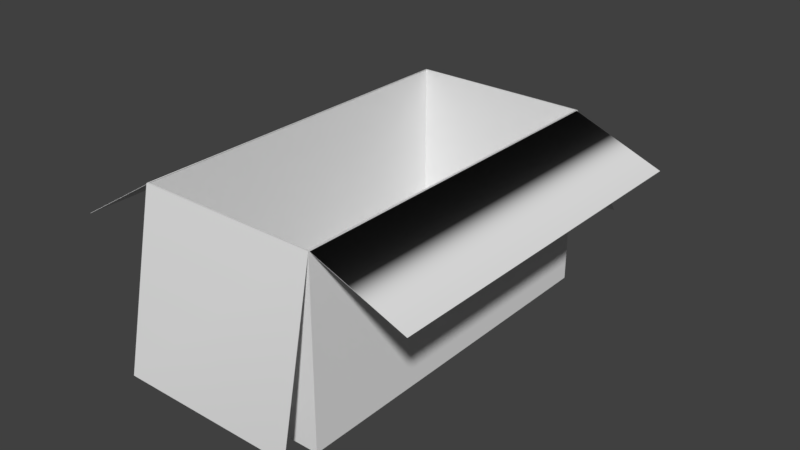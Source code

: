 # Source: Caja.blend  (saved by Blender 2.79.0; exported with 4.5.12 LTS)
import bpy
from mathutils import Matrix  # noqa: F401  (used for matrix-valued properties, if any)

bpy.ops.wm.read_factory_settings(use_empty=True)
scene = bpy.context.scene
scene.name = 'Scene'

# ---- collections
col_collection_1 = bpy.data.collections.new('Collection 1'); scene.collection.children.link(col_collection_1)

# ---- materials (node trees are filled in below, after node groups)
mat_todo = bpy.data.materials.new('TODO')
mat_todo.alpha_threshold = 0.0
mat_todo.use_transparent_shadow = False
mat_todo.roughness = 0.5
mat_dentro = bpy.data.materials.new('Dentro')
mat_dentro.alpha_threshold = 0.0
mat_dentro.use_transparent_shadow = False
mat_dentro.roughness = 0.5

# ---- material node trees

# ---- world
world_world = bpy.data.worlds.new('World'); scene.world = world_world
world_world.color = (0.05088, 0.05088, 0.05088)
world_world.use_sun_shadow = False
world_world.sun_shadow_jitter_overblur = 0.0
world_world.cycles.sampling_method = 'MANUAL'

# ---- meshes
me_untitled_016 = bpy.data.meshes.new('Untitled.016')
me_untitled_016.from_pydata([(-28.08, -28.08, 56.16), (-28.08, 28.08, 56.16), (28.08, -28.08, 56.16), (28.08, 28.08, 56.16), (28.08, -28.08, -56.16), (28.08, 28.08, -56.16), (-28.08, -28.08, -56.16), (-28.08, 28.08, -56.16), (-27.66, 28.08, 55.74), (27.66, 28.08, 55.74), (27.66, 28.08, -55.74), (-27.66, 28.08, -55.74), (-27.66, -27.18, 55.74), (27.66, -27.18, 55.74), (27.66, -27.18, -55.74), (-27.66, -27.18, -55.74), (-28.08, 27.93, -56.16), (28.08, 27.93, -56.16), (28.08, 27.93, 56.16), (-28.08, 27.93, 56.16), (-28.08, -24.26, 67.12), (-28.08, -15.02, -84.46), (-28.08, -15.17, -84.46), (28.08, -15.02, -84.46), (1.879, 28.36, 56.16), (28.08, -15.17, -84.46), (1.879, 28.21, -56.16), (28.08, -24.26, 67.12), (-28.08, -24.1, 67.12), (28.08, -24.1, 67.12), (27.66, 27.99, -55.74), (27.66, 27.99, 55.74), (-27.66, 27.99, 55.74), (-27.66, 27.99, -55.74), (56.22, 16.91, 55.74), (56.22, 16.91, -55.74), (56.22, 16.81, -55.74), (56.22, 16.81, 55.74), (-55.2, 10.89, 55.74), (-55.2, 10.89, -55.74), (-55.2, 10.79, 55.74), (-55.2, 10.79, -55.74), (-27.66, 27.99, 55.74), (-55.2, 10.79, -55.74)], [(42, 43)], [(29, 28, 20), (5, 10, 3), (21, 23, 25), (5, 23, 7), (14, 15, 12), (2, 0, 6), (9, 8, 1), (10, 9, 3), (11, 10, 5), (8, 11, 7), (13, 12, 32), (14, 13, 31), (15, 14, 30), (12, 15, 33), (4, 6, 16), (18, 17, 5), (0, 2, 18), (16, 19, 1), (3, 29, 18), (18, 27, 19), (16, 22, 17), (7, 11, 5), (19, 20, 1), (2, 4, 17), (7, 21, 16), (1, 8, 7), (27, 20, 19), (29, 27, 18), (28, 29, 3), (20, 28, 1), (22, 25, 17), (21, 22, 16), (23, 21, 7), (25, 23, 5), (27, 29, 20), (1, 28, 3), (22, 21, 25), (17, 25, 5), (13, 14, 12), (4, 2, 6), (3, 9, 1), (6, 0, 19), (34, 35, 36), (8, 9, 31), (39, 38, 40), (10, 11, 33), (37, 36, 30), (34, 37, 31), (35, 34, 9), (36, 35, 10), (41, 40, 32), (39, 41, 33), (38, 39, 11), (40, 38, 8), (31, 13, 32), (30, 14, 31), (33, 15, 30), (32, 12, 33), (17, 4, 16), (3, 18, 5), (19, 0, 18), (7, 16, 1), (18, 2, 17), (16, 6, 19), (37, 34, 36), (32, 8, 31), (41, 39, 40), (30, 10, 33), (31, 37, 30), (9, 34, 31), (10, 35, 9), (30, 36, 10), (33, 41, 32), (11, 39, 33), (8, 38, 11), (32, 40, 8)])
me_untitled_016.polygons.foreach_set('use_smooth', [True] * 76)
me_untitled_016.polygons.foreach_set('material_index', [0, 0, 0, 0, 1, 0, 0, 0, 0, 0, 1, 1, 1, 1, 0, 0, 0, 0, 0, 0, 0, 0, 0, 0, 0, 0, 0, 0, 0, 0, 0, 0, 0, 0, 0, 0, 0, 0, 1, 0, 0, 0, 0, 0, 0, 0, 0, 0, 0, 0, 0, 0, 0, 0, 1, 1, 1, 1, 0, 0, 0, 0, 0, 0, 0, 0, 0, 0, 0, 0, 0, 0, 0, 0, 0, 0])
_k = set([(0, 2), (0, 6), (0, 19), (1, 3), (1, 7), (1, 28), (2, 4), (2, 18), (3, 5), (3, 29), (4, 6), (4, 17), (5, 23), (6, 16), (7, 21), (8, 9), (8, 32), (8, 38), (9, 31), (9, 34), (10, 11), (10, 30), (10, 35), (11, 33), (11, 39), (12, 13), (12, 15), (12, 32), (13, 14), (13, 31), (14, 15), (14, 30), (15, 33), (16, 17), (16, 22), (17, 25), (18, 19), (18, 27), (19, 20), (20, 27), (20, 28), (21, 22), (21, 23), (22, 25), (23, 25), (27, 29), (30, 31), (30, 36), (31, 37), (32, 33), (32, 40), (33, 41), (34, 35), (34, 37), (35, 36), (36, 37), (38, 39), (38, 40), (39, 41), (40, 41)])
me_untitled_016.attributes.new('sharp_edge', 'BOOLEAN', 'EDGE').data.foreach_set('value', [ (min(e.vertices), max(e.vertices)) in _k for e in me_untitled_016.edges])
_uv = me_untitled_016.uv_layers.new(name='___ UVW')
_uv.uv.foreach_set('vector', [0.7023, 0.7011, 0.7023, 0.877, 0.7018, 0.877, 0.5285, 0.3519, 0.5272, 0.3505, 0.5285, 1.195e-08, 0.9995, 0.877, 0.9995, 0.7011, 1.0, 0.7011, 0.867, 0.7011, 0.9995, 0.7011, 0.867, 0.877, 0.0, 0.0, 0.3339, 0.0, 0.3339, 0.6684, 0.5285, 2.39e-08, 0.7044, 0.0, 0.7044, 0.3519, 0.5272, 0.00132, 0.3537, 0.00132, 0.3524, 0.0, 0.5272, 0.3505, 0.5272, 0.00132, 0.5285, 1.195e-08, 0.3537, 0.3505, 0.5272, 0.3505, 0.5285, 0.3519, 0.3537, 0.00132, 0.3537, 0.3505, 0.3524, 0.3519, 0.667, 0.6684, 0.667, 1.0, 0.3339, 1.0, 0.3339, 0.6684, 0.3339, 9.148e-08, 0.667, 0.0, 6.908e-08, 1.0, 0.0, 0.6684, 0.333, 0.6684, 0.667, 0.6684, 0.667, 4.574e-08, 1.0, 0.0, 0.7018, 0.7009, 0.7018, 0.8768, 0.5262, 0.8768, 0.3519, 0.4405, 0.3519, 0.08865, 0.3524, 0.08865, 0.3503, 0.877, 0.3503, 0.7011, 0.5259, 0.7011, 0.000478, 0.08865, 0.0004781, 0.4405, 2.394e-08, 0.4405, 0.3524, 0.4405, 0.1887, 0.4748, 0.3519, 0.4405, 0.0, 0.8239, 0.1647, 0.8239, 2.394e-08, 0.9998, 0.3058, 1.0, 0.1733, 1.0, 0.3058, 0.8241, 0.3524, 0.3519, 0.3537, 0.3505, 0.5285, 0.3519, 0.0004781, 0.4405, 0.1642, 0.4748, 2.394e-08, 0.4405, 0.1762, 0.4405, 0.1762, 0.08865, 0.3519, 0.08865, 0.0, 0.08865, 0.1352, 0.0, 0.000478, 0.08865, 0.3524, 0.0, 0.3537, 0.00132, 0.3524, 0.3519, 0.1647, 0.8239, 0.1647, 0.9998, 2.394e-08, 0.9998, 0.1887, 0.4748, 0.1882, 0.4748, 0.3519, 0.4405, 0.7023, 0.877, 0.7023, 0.7011, 0.867, 0.7011, 0.1642, 0.4748, 0.1637, 0.4748, 2.394e-08, 0.4405, 0.1733, 1.0, 0.1733, 0.8241, 0.3058, 0.8241, 0.1352, 0.0, 0.1357, 0.0, 0.000478, 0.08865, 0.9995, 0.7011, 0.9995, 0.877, 0.867, 0.877, 0.2167, 0.0, 0.2172, 0.0, 0.3524, 0.08865, 0.7018, 0.7011, 0.7023, 0.7011, 0.7018, 0.877, 0.867, 0.877, 0.7023, 0.877, 0.867, 0.7011, 1.0, 0.877, 0.9995, 0.877, 1.0, 0.7011, 0.3519, 0.08865, 0.2167, 0.0, 0.3524, 0.08865, 6.908e-08, 0.6684, 0.0, 0.0, 0.3339, 0.6684, 0.5285, 0.3519, 0.5285, 2.39e-08, 0.7044, 0.3519, 0.5285, 1.195e-08, 0.5272, 0.00132, 0.3524, 0.0, 0.1762, 0.08865, 0.1762, 0.4405, 0.0004781, 0.4405, 0.5262, 0.3519, 0.5262, 0.7011, 0.5259, 0.7011, 0.5285, 0.6146, 0.5285, 0.4413, 0.5288, 0.4413, 0.3467, 0.4748, 0.3467, 0.8241, 0.3464, 0.8241, 0.1733, 0.5643, 0.1733, 0.7376, 0.173, 0.7376, 0.8826, 0.0, 0.8826, 0.3492, 0.7939, 0.3492, 0.5636, 0.3519, 0.5639, 0.3519, 0.5288, 0.4413, 0.8826, 0.3492, 0.8826, 0.0, 0.97, 0.0, 0.138, 0.4748, 0.1383, 0.4748, 0.1733, 0.5643, 0.8749, 0.7011, 0.8749, 0.3519, 0.9626, 0.3519, 0.1194, 0.8239, 0.1191, 0.8239, 0.173, 0.7376, 0.7939, 0.0, 0.7939, 0.3492, 0.7044, 0.3492, 0.5828, 0.7009, 0.5825, 0.7009, 0.5285, 0.6146, 0.3339, 0.6684, 0.667, 0.6684, 0.3339, 1.0, 0.667, 0.6684, 0.3339, 0.6684, 0.667, 0.0, 0.333, 1.0, 6.908e-08, 1.0, 0.333, 0.6684, 1.0, 0.6684, 0.667, 0.6684, 1.0, 0.0, 0.5262, 0.7009, 0.7018, 0.7009, 0.5262, 0.8768, 0.3524, 0.4405, 0.3519, 0.4405, 0.3524, 0.08865, 0.5259, 0.877, 0.3503, 0.877, 0.5259, 0.7011, 0.0, 0.08865, 0.000478, 0.08865, 2.394e-08, 0.4405, 0.3519, 0.4405, 0.1762, 0.4405, 0.3519, 0.08865, 0.000478, 0.08865, 0.1762, 0.08865, 0.0004781, 0.4405, 0.5259, 0.3519, 0.5262, 0.3519, 0.5259, 0.7011, 0.5288, 0.6146, 0.5285, 0.6146, 0.5288, 0.4413, 0.3464, 0.4748, 0.3467, 0.4748, 0.3464, 0.8241, 0.173, 0.5643, 0.1733, 0.5643, 0.173, 0.7376, 0.7939, 1.195e-08, 0.8826, 0.0, 0.7939, 0.3492, 0.5285, 0.4413, 0.5636, 0.3519, 0.5288, 0.4413, 0.97, 0.3492, 0.8826, 0.3492, 0.97, 0.0, 0.173, 0.5643, 0.138, 0.4748, 0.1733, 0.5643, 0.9626, 0.7011, 0.8749, 0.7011, 0.9626, 0.3519, 0.1733, 0.7376, 0.1194, 0.8239, 0.173, 0.7376, 0.7044, 0.0, 0.7939, 0.0, 0.7044, 0.3492, 0.5288, 0.6146, 0.5828, 0.7009, 0.5285, 0.6146])
me_untitled_016.materials.append(mat_todo)
me_untitled_016.materials.append(mat_dentro)
me_untitled_016.use_remesh_preserve_volume = False
me_untitled_016.use_remesh_preserve_attributes = False
me_untitled_016.use_mirror_vertex_groups = False
me_untitled_016.update()
me_untitled_016.normals_split_custom_set([tuple(v) for v in zip(*[iter([1.326e-05, 0.06883, 0.9976, -1.326e-05, 0.1376, 0.9905, 0.0, 0.0, 1.0, -4.289e-05, 0.9276, -0.3735, -0.1734, 0.9849, 1.169e-06, 0.0, 1.0, 0.0, 0.0, 0.0, -1.0, 0.0, 0.0, -1.0, 0.0, 0.0, -1.0, -4.289e-05, 0.9276, -0.3735, 0.0, 0.5489, -0.8359, 0.0, 0.901, -0.4338, 0.0, 1.0, 0.0, 0.0, 1.0, 0.0, 0.0, 1.0, 0.0, 0.0, -1.0, 0.0, 0.0, -1.0, 0.0, 0.0, -1.0, 0.0, -0.1862, 0.9825, -3.739e-09, 0.239, 0.971, -1.108e-06, 0.0, 1.0, -8.107e-07, -0.1734, 0.9849, 1.169e-06, -0.1862, 0.9825, -3.739e-09, 0.0, 1.0, 0.0, 0.2829, 0.9592, 3.51e-09, -0.1734, 0.9849, 1.169e-06, -4.289e-05, 0.9276, -0.3735, 0.239, 0.971, -1.108e-06, 0.2829, 0.9592, 3.51e-09, 0.0, 0.901, -0.4338, 0.0, 0.0, -1.0, 0.0, 0.0, -1.0, 0.0, 0.0, -1.0, -1.0, 0.0, 0.0, -1.0, 0.0, 0.0, -1.0, 0.0, 0.0, 0.0, 0.0, 1.0, 0.0, 0.0, 1.0, 0.0, 0.0, 1.0, 1.0, 0.0, 0.0, 1.0, 0.0, 0.0, 1.0, 0.0, 0.0, 0.0, 0.0, -1.0, 0.0, 0.0, -1.0, 0.0, 0.0, -1.0, 1.0, 0.0, 0.0, 1.0, 0.0, 0.0, 1.0, 0.0, 0.0, 0.0, 0.0, 1.0, 0.0, 0.0, 1.0, 0.0, 0.0, 1.0, -1.0, 0.0, 0.0, -1.0, 0.0, 0.0, -1.0, 0.0, 0.0, 1.0, 0.0, 0.0, 1.0, 0.0, 0.0, 1.0, 0.0, 0.0, 0.0, -0.2055, -0.9787, 0.0, -0.2055, -0.9787, 0.0, -0.2055, -0.9787, 0.0, -0.5489, 0.8359, 0.0, -0.5489, 0.8359, 0.0, -0.5489, 0.8359, 0.0, 0.901, -0.4338, 0.2829, 0.9592, 3.51e-09, -4.289e-05, 0.9276, -0.3735, -1.0, 0.0, 0.0, -1.0, 0.0, 0.0, -1.0, 0.0, 0.0, 1.0, 0.0, 0.0, 1.0, 0.0, 0.0, 1.0, 0.0, 0.0, -1.0, 0.0, 0.0, -1.0, 0.0, 0.0, -1.0, 0.0, 0.0, 0.0, 1.0, -8.107e-07, 0.239, 0.971, -1.108e-06, 0.0, 0.901, -0.4338, 0.0, -0.2055, -0.9787, 0.0, -0.2055, -0.9787, 0.0, -0.2055, -0.9787, 1.0, 0.0, 0.0, 1.0, 0.0, 0.0, 1.0, 0.0, 0.0, -1.326e-05, 0.1376, 0.9905, 1.326e-05, 0.06883, 0.9976, 0.0, 0.2055, 0.9787, -1.0, 0.0, 0.0, -1.0, 0.0, 0.0, -1.0, 0.0, 0.0, 0.0, -0.5489, 0.8359, 0.0, -0.5489, 0.8359, 0.0, -0.5489, 0.8359, -1.0, 0.0, 0.0, -1.0, 0.0, 0.0, -1.0, 0.0, 0.0, 0.0, 0.5489, -0.8359, 0.0, 0.5489, -0.8359, 0.0, 0.901, -0.4338, 1.0, 0.0, 0.0, 1.0, 0.0, 0.0, 1.0, 0.0, 0.0, 0.0, 0.0, 1.0, 1.326e-05, 0.06883, 0.9976, 0.0, 0.0, 1.0, 0.0, 0.2055, 0.9787, -1.326e-05, 0.1376, 0.9905, 0.0, 0.2055, 0.9787, 0.0, 0.0, -1.0, 0.0, 0.0, -1.0, 0.0, 0.0, -1.0, 1.0, 0.0, 0.0, 1.0, 0.0, 0.0, 1.0, 0.0, 0.0, 0.0, 1.0, 0.0, 0.0, 1.0, 0.0, 0.0, 1.0, 0.0, 0.0, -1.0, 0.0, 0.0, -1.0, 0.0, 0.0, -1.0, 0.0, 0.0, 1.0, 0.0, -0.1862, 0.9825, -3.739e-09, 0.0, 1.0, -8.107e-07, -1.0, 0.0, 0.0, -1.0, 0.0, 0.0, -1.0, 0.0, 0.0, -1.0, 0.0, 0.0, -1.0, 0.0, 0.0, -1.0, 0.0, 0.0, 0.0, 0.0, -1.0, 0.0, 0.0, -1.0, 0.0, 0.0, -1.0, 1.0, 0.0, 0.0, 1.0, 0.0, 0.0, 1.0, 0.0, 0.0, 0.0, 0.0, 1.0, 0.0, 0.0, 1.0, 0.0, 0.0, 1.0, 0.3642, 0.9313, 0.0, 0.3642, 0.9313, 0.0, 0.3642, 0.9313, 0.0, 0.0, 0.0, -1.0, 0.0, 0.0, -1.0, 0.0, 0.0, -1.0, -0.3642, -0.9313, 0.0, -0.3642, -0.9313, 0.0, -0.1862, 0.9825, -3.739e-09, 0.0, 0.0, 1.0, 0.0, 0.0, 1.0, 0.0, 0.0, 1.0, -0.5296, 0.8483, 0.0, -0.5296, 0.8483, 0.0, -0.5296, 0.8483, 0.0, 0.0, 0.0, 1.0, 0.0, 0.0, 1.0, 0.0, 0.0, 1.0, 0.5296, -0.8483, 0.0, 0.5296, -0.8483, 0.0, 0.2829, 0.9592, 3.51e-09, 0.0, 0.0, -1.0, 0.0, 0.0, -1.0, 0.0, 0.0, -1.0, 0.0, 0.0, -1.0, 0.0, 0.0, -1.0, 0.0, 0.0, -1.0, -1.0, 0.0, 0.0, -1.0, 0.0, 0.0, -1.0, 0.0, 0.0, 0.0, 0.0, 1.0, 0.0, 0.0, 1.0, 0.0, 0.0, 1.0, 1.0, 0.0, 0.0, 1.0, 0.0, 0.0, 1.0, 0.0, 0.0, 0.0, 0.0, -1.0, 0.0, 0.0, -1.0, 0.0, 0.0, -1.0, 1.0, 0.0, 0.0, 1.0, 0.0, 0.0, 1.0, 0.0, 0.0, 0.0, 0.0, 1.0, 0.0, 0.0, 1.0, 0.0, 0.0, 1.0, -1.0, 0.0, 0.0, -1.0, 0.0, 0.0, -1.0, 0.0, 0.0, 1.0, 0.0, 0.0, 1.0, 0.0, 0.0, 1.0, 0.0, 0.0, -1.0, 0.0, 0.0, -1.0, 0.0, 0.0, -1.0, 0.0, 0.0, -1.0, 0.0, 0.0, -1.0, 0.0, 0.0, -1.0, 0.0, 0.0, 0.0, 0.0, -1.0, 0.0, 0.0, -1.0, 0.0, 0.0, -1.0, 1.0, 0.0, 0.0, 1.0, 0.0, 0.0, 1.0, 0.0, 0.0, 0.0, 0.0, 1.0, 0.0, 0.0, 1.0, 0.0, 0.0, 1.0, 0.3642, 0.9313, 0.0, 0.3642, 0.9313, 0.0, 0.3642, 0.9313, 0.0, 0.0, 0.0, -1.0, 0.0, 0.0, -1.0, 0.0, 0.0, -1.0, -0.1734, 0.9849, 1.169e-06, -0.3642, -0.9313, 0.0, -0.1862, 0.9825, -3.739e-09, 0.0, 0.0, 1.0, 0.0, 0.0, 1.0, 0.0, 0.0, 1.0, -0.5296, 0.8483, 0.0, -0.5296, 0.8483, 0.0, -0.5296, 0.8483, 0.0, 0.0, 0.0, 1.0, 0.0, 0.0, 1.0, 0.0, 0.0, 1.0, 0.239, 0.971, -1.108e-06, 0.5296, -0.8483, 0.0, 0.2829, 0.9592, 3.51e-09, 0.0, 0.0, -1.0, 0.0, 0.0, -1.0, 0.0, 0.0, -1.0])] * 3)])

# ---- objects
ob_caja = bpy.data.objects.new('Caja', me_untitled_016)

# ---- transforms, parenting, visibility, modifiers, constraints
ob_caja.location = (1.388, -1.274, 0.9774)
ob_caja.rotation_euler = (1.571, -0.0, 0.0)
ob_caja.scale = (0.05145, 0.05145, 0.05145)
ob_caja.color = (0.8, 0.8, 0.8, 1.0)
ob_caja.lineart.crease_threshold = 0.0

# ---- collection membership
col_collection_1.objects.link(ob_caja)

# ---- scene / render settings (as saved in the file)
scene.frame_start = 1; scene.frame_end = 250; scene.frame_set(6)
scene.render.engine = 'BLENDER_EEVEE_NEXT'
scene.render.resolution_percentage = 50
scene.render.fps = 100
scene.render.dither_intensity = 0.0
scene.cycles.use_denoising = False
scene.cycles.samples = 128
scene.cycles.sampling_pattern = 'TABULATED_SOBOL'
scene.cycles.use_adaptive_sampling = False
scene.cycles.use_light_tree = False
scene.cycles.blur_glossy = 0.0
scene.cycles.sample_clamp_indirect = 0.0
scene.view_settings.view_transform = 'Standard'
bpy.context.view_layer.update()

# ---- added for rendering (the .blend has no active camera and no usable light): camera, sun
cam_auto = bpy.data.cameras.new('AutoCamera')
cam_auto.lens = 50.0
cam_auto.sensor_width = 36.0
cam_auto.clip_end = 1000.0
ob_auto_camera = bpy.data.objects.new('AutoCamera', cam_auto)
scene.collection.objects.link(ob_auto_camera)
ob_auto_camera.location = (10.7644, -12.0478, 8.46428)
ob_auto_camera.rotation_euler = (1.09748, -7.21219e-08, 0.694738)
scene.camera = ob_auto_camera
light_auto_sun = bpy.data.lights.new('AutoSun', 'SUN')
light_auto_sun.energy = 3.0
light_auto_sun.angle = 0.0523599
ob_auto_sun = bpy.data.objects.new('AutoSun', light_auto_sun)
scene.collection.objects.link(ob_auto_sun)
ob_auto_sun.rotation_euler = (0.872665, 0.174533, 0.523599)
bpy.context.view_layer.update()

